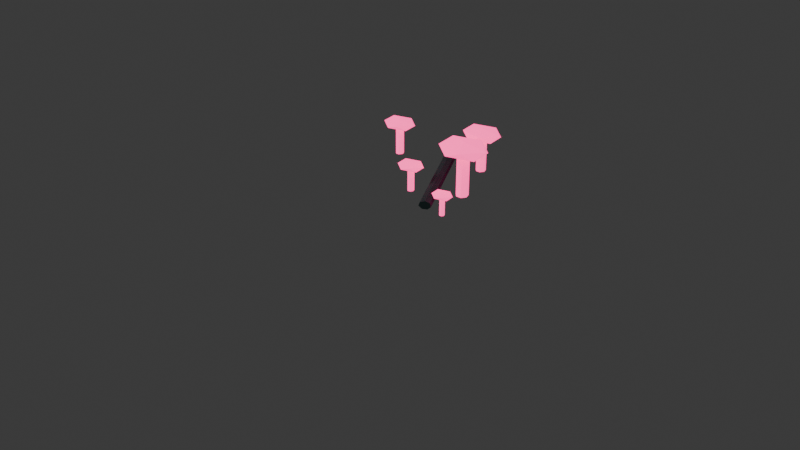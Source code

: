 # Source: df_v2_mushroom_cluster_small_a.blend  (saved by Blender 5.1.30; exported with 4.5.12 LTS)
import bpy
from mathutils import Matrix  # noqa: F401  (used for matrix-valued properties, if any)

bpy.ops.wm.read_factory_settings(use_empty=True)
scene = bpy.context.scene
scene.name = 'Scene'

# ---- collections
col_collection = bpy.data.collections.new('Collection'); scene.collection.children.link(col_collection)

# ---- materials (node trees are filled in below, after node groups)
mat_hot_pink_mushroom_glow = bpy.data.materials.new('hot_pink_mushroom_glow')
mat_hot_pink_mushroom_glow.diffuse_color = (1.0, 0.055, 0.29, 1.0)
mat_blue_black_roots = bpy.data.materials.new('blue_black_roots')
mat_blue_black_roots.diffuse_color = (0.015, 0.04, 0.04, 1.0)

# ---- material node trees
mat_hot_pink_mushroom_glow.use_nodes = True; mat_hot_pink_mushroom_glow.node_tree.nodes.clear()
_N = mat_hot_pink_mushroom_glow.node_tree.nodes; _L = mat_hot_pink_mushroom_glow.node_tree.links
n0 = _N.new('ShaderNodeBsdfPrincipled'); n0.name = 'Principled BSDF'; n0.location = (-200, 100)
n0.inputs[0].default_value = (1.0, 0.055, 0.29, 1.0)
n0.inputs[2].default_value = 0.95
n0.inputs[27].default_value = (1.0, 0.055, 0.29, 1.0)
n0.inputs[28].default_value = 2.2
n1 = _N.new('ShaderNodeOutputMaterial'); n1.name = 'Material Output'; n1.location = (200, 100)
_L.new(n0.outputs[0], n1.inputs[0])
n1.is_active_output = True
mat_blue_black_roots.use_nodes = True; mat_blue_black_roots.node_tree.nodes.clear()
_N = mat_blue_black_roots.node_tree.nodes; _L = mat_blue_black_roots.node_tree.links
n0 = _N.new('ShaderNodeBsdfPrincipled'); n0.name = 'Principled BSDF'; n0.location = (-200, 100)
n0.inputs[0].default_value = (0.015, 0.04, 0.04, 1.0)
n0.inputs[2].default_value = 0.95
n1 = _N.new('ShaderNodeOutputMaterial'); n1.name = 'Material Output'; n1.location = (200, 100)
_L.new(n0.outputs[0], n1.inputs[0])
n1.is_active_output = True

# ---- world
world_world = bpy.data.worlds.new('World'); scene.world = world_world
world_world.use_nodes = True; world_world.node_tree.nodes.clear()
_N = world_world.node_tree.nodes; _L = world_world.node_tree.links
n0 = _N.new('ShaderNodeOutputWorld'); n0.name = 'World Output'; n0.location = (200, 100)
n1 = _N.new('ShaderNodeBackground'); n1.name = 'Background'; n1.location = (-200, 100)
n1.inputs[0].default_value = (0.05088, 0.05088, 0.05088, 1.0)
_L.new(n1.outputs[0], n0.inputs[0])
n0.is_active_output = True
world_world.color = (0.05088, 0.05088, 0.05088)
world_world.sun_shadow_jitter_overblur = 0.0

# ---- cameras
cam_camera_013 = bpy.data.cameras.new('Camera.013')

# ---- lights
light_area_012 = bpy.data.lights.new('Area.012', 'AREA')
light_area_012.energy = 450.0
light_area_012.size = 5.0
light_area_012.size_y = 1.0

# ---- meshes
me_cylinder_070 = bpy.data.meshes.new('Cylinder.070')
me_cylinder_070.from_pydata([(0.0, 0.0416, -0.143), (0.0, 0.0416, 0.143), (0.03252, 0.02594, -0.143), (0.03252, 0.02594, 0.143), (0.04056, -0.009257, -0.143), (0.04056, -0.009257, 0.143), (0.01805, -0.03748, -0.143), (0.01805, -0.03748, 0.143), (-0.01805, -0.03748, -0.143), (-0.01805, -0.03748, 0.143), (-0.04056, -0.009257, -0.143), (-0.04056, -0.009257, 0.143), (-0.03252, 0.02594, -0.143), (-0.03252, 0.02594, 0.143)], [], [(0, 1, 3, 2), (2, 3, 5, 4), (4, 5, 7, 6), (6, 7, 9, 8), (8, 9, 11, 10), (3, 1, 13, 11, 9, 7, 5), (10, 11, 13, 12), (12, 13, 1, 0), (0, 2, 4, 6, 8, 10, 12)])
_uv = me_cylinder_070.uv_layers.new(name='UVMap')
_uv.uv.foreach_set('vector', [1.0, 0.5, 1.0, 1.0, 0.8571, 1.0, 0.8571, 0.5, 0.8571, 0.5, 0.8571, 1.0, 0.7143, 1.0, 0.7143, 0.5, 0.7143, 0.5, 0.7143, 1.0, 0.5714, 1.0, 0.5714, 0.5, 0.5714, 0.5, 0.5714, 1.0, 0.4286, 1.0, 0.4286, 0.5, 0.4286, 0.5, 0.4286, 1.0, 0.2857, 1.0, 0.2857, 0.5, 0.4376, 0.3996, 0.25, 0.49, 0.06236, 0.3996, 0.01602, 0.1966, 0.1459, 0.03377, 0.3541, 0.03377, 0.484, 0.1966, 0.2857, 0.5, 0.2857, 1.0, 0.1429, 1.0, 0.1429, 0.5, 0.1429, 0.5, 0.1429, 1.0, 2.98e-08, 1.0, 2.98e-08, 0.5, 0.75, 0.49, 0.9376, 0.3996, 0.984, 0.1966, 0.8541, 0.03377, 0.6459, 0.03377, 0.516, 0.1966, 0.5624, 0.3996])
me_cylinder_070.materials.append(mat_hot_pink_mushroom_glow)
me_cylinder_070.update()
me_icosphere_013 = bpy.data.meshes.new('Icosphere.013')
me_icosphere_013.from_pydata([(0.0, 0.0, -0.04742), (0.1309, -0.07545, -0.02121), (-0.05001, -0.1221, -0.02121), (-0.1619, 0.0, -0.02121), (-0.05001, 0.1221, -0.02121), (0.1309, 0.07545, -0.02121), (0.05001, -0.1221, 0.02121), (-0.1309, -0.07545, 0.02121), (-0.1309, 0.07545, 0.02121), (0.05001, 0.1221, 0.02121), (0.1619, 0.0, 0.02121), (0.0, 0.0, 0.04742)], [], [(0, 1, 2), (1, 0, 5), (0, 2, 3), (0, 3, 4), (0, 4, 5), (1, 5, 10), (2, 1, 6), (3, 2, 7), (4, 3, 8), (5, 4, 9), (1, 10, 6), (2, 6, 7), (3, 7, 8), (4, 8, 9), (5, 9, 10), (6, 10, 11), (7, 6, 11), (8, 7, 11), (9, 8, 11), (10, 9, 11)])
_uv = me_icosphere_013.uv_layers.new(name='UVMap')
_uv.uv.foreach_set('vector', [0.1818, 0.0, 0.2727, 0.1575, 0.09091, 0.1575, 0.2727, 0.1575, 0.3636, 0.0, 0.4545, 0.1575, 0.9091, 0.0, 1.0, 0.1575, 0.8182, 0.1575, 0.7273, 0.0, 0.8182, 0.1575, 0.6364, 0.1575, 0.5455, 0.0, 0.6364, 0.1575, 0.4545, 0.1575, 0.2727, 0.1575, 0.4545, 0.1575, 0.3636, 0.3149, 0.09091, 0.1575, 0.2727, 0.1575, 0.1818, 0.3149, 0.8182, 0.1575, 1.0, 0.1575, 0.9091, 0.3149, 0.6364, 0.1575, 0.8182, 0.1575, 0.7273, 0.3149, 0.4545, 0.1575, 0.6364, 0.1575, 0.5455, 0.3149, 0.2727, 0.1575, 0.3636, 0.3149, 0.1818, 0.3149, 0.09091, 0.1575, 0.1818, 0.3149, 0.0, 0.3149, 0.8182, 0.1575, 0.9091, 0.3149, 0.7273, 0.3149, 0.6364, 0.1575, 0.7273, 0.3149, 0.5455, 0.3149, 0.4545, 0.1575, 0.5455, 0.3149, 0.3636, 0.3149, 0.1818, 0.3149, 0.3636, 0.3149, 0.2727, 0.4724, 0.0, 0.3149, 0.1818, 0.3149, 0.09091, 0.4724, 0.7273, 0.3149, 0.9091, 0.3149, 0.8182, 0.4724, 0.5455, 0.3149, 0.7273, 0.3149, 0.6364, 0.4724, 0.3636, 0.3149, 0.5455, 0.3149, 0.4545, 0.4724])
me_icosphere_013.materials.append(mat_hot_pink_mushroom_glow)
me_icosphere_013.update()
me_cylinder_071 = bpy.data.meshes.new('Cylinder.071')
me_cylinder_071.from_pydata([(0.0, 0.0336, -0.1155), (0.0, 0.0336, 0.1155), (0.02627, 0.02095, -0.1155), (0.02627, 0.02095, 0.1155), (0.03276, -0.007477, -0.1155), (0.03276, -0.007477, 0.1155), (0.01458, -0.03027, -0.1155), (0.01458, -0.03027, 0.1155), (-0.01458, -0.03027, -0.1155), (-0.01458, -0.03027, 0.1155), (-0.03276, -0.007477, -0.1155), (-0.03276, -0.007477, 0.1155), (-0.02627, 0.02095, -0.1155), (-0.02627, 0.02095, 0.1155)], [], [(0, 1, 3, 2), (2, 3, 5, 4), (4, 5, 7, 6), (6, 7, 9, 8), (8, 9, 11, 10), (3, 1, 13, 11, 9, 7, 5), (10, 11, 13, 12), (12, 13, 1, 0), (0, 2, 4, 6, 8, 10, 12)])
_uv = me_cylinder_071.uv_layers.new(name='UVMap')
_uv.uv.foreach_set('vector', [1.0, 0.5, 1.0, 1.0, 0.8571, 1.0, 0.8571, 0.5, 0.8571, 0.5, 0.8571, 1.0, 0.7143, 1.0, 0.7143, 0.5, 0.7143, 0.5, 0.7143, 1.0, 0.5714, 1.0, 0.5714, 0.5, 0.5714, 0.5, 0.5714, 1.0, 0.4286, 1.0, 0.4286, 0.5, 0.4286, 0.5, 0.4286, 1.0, 0.2857, 1.0, 0.2857, 0.5, 0.4376, 0.3996, 0.25, 0.49, 0.06236, 0.3996, 0.01602, 0.1966, 0.1459, 0.03377, 0.3541, 0.03377, 0.484, 0.1966, 0.2857, 0.5, 0.2857, 1.0, 0.1429, 1.0, 0.1429, 0.5, 0.1429, 0.5, 0.1429, 1.0, 2.98e-08, 1.0, 2.98e-08, 0.5, 0.75, 0.49, 0.9376, 0.3996, 0.984, 0.1966, 0.8541, 0.03377, 0.6459, 0.03377, 0.516, 0.1966, 0.5624, 0.3996])
me_cylinder_071.materials.append(mat_hot_pink_mushroom_glow)
me_cylinder_071.update()
me_icosphere_014 = bpy.data.meshes.new('Icosphere.014')
me_icosphere_014.from_pydata([(0.0, 0.0, -0.0383), (0.1058, -0.06094, -0.01713), (-0.0404, -0.09861, -0.01713), (-0.1307, 0.0, -0.01713), (-0.0404, 0.09861, -0.01713), (0.1058, 0.06094, -0.01713), (0.0404, -0.09861, 0.01713), (-0.1058, -0.06094, 0.01713), (-0.1058, 0.06094, 0.01713), (0.0404, 0.09861, 0.01713), (0.1307, 0.0, 0.01713), (0.0, 0.0, 0.0383)], [], [(0, 1, 2), (1, 0, 5), (0, 2, 3), (0, 3, 4), (0, 4, 5), (1, 5, 10), (2, 1, 6), (3, 2, 7), (4, 3, 8), (5, 4, 9), (1, 10, 6), (2, 6, 7), (3, 7, 8), (4, 8, 9), (5, 9, 10), (6, 10, 11), (7, 6, 11), (8, 7, 11), (9, 8, 11), (10, 9, 11)])
_uv = me_icosphere_014.uv_layers.new(name='UVMap')
_uv.uv.foreach_set('vector', [0.1818, 0.0, 0.2727, 0.1575, 0.09091, 0.1575, 0.2727, 0.1575, 0.3636, 0.0, 0.4545, 0.1575, 0.9091, 0.0, 1.0, 0.1575, 0.8182, 0.1575, 0.7273, 0.0, 0.8182, 0.1575, 0.6364, 0.1575, 0.5455, 0.0, 0.6364, 0.1575, 0.4545, 0.1575, 0.2727, 0.1575, 0.4545, 0.1575, 0.3636, 0.3149, 0.09091, 0.1575, 0.2727, 0.1575, 0.1818, 0.3149, 0.8182, 0.1575, 1.0, 0.1575, 0.9091, 0.3149, 0.6364, 0.1575, 0.8182, 0.1575, 0.7273, 0.3149, 0.4545, 0.1575, 0.6364, 0.1575, 0.5455, 0.3149, 0.2727, 0.1575, 0.3636, 0.3149, 0.1818, 0.3149, 0.09091, 0.1575, 0.1818, 0.3149, 0.0, 0.3149, 0.8182, 0.1575, 0.9091, 0.3149, 0.7273, 0.3149, 0.6364, 0.1575, 0.7273, 0.3149, 0.5455, 0.3149, 0.4545, 0.1575, 0.5455, 0.3149, 0.3636, 0.3149, 0.1818, 0.3149, 0.3636, 0.3149, 0.2727, 0.4724, 0.0, 0.3149, 0.1818, 0.3149, 0.09091, 0.4724, 0.7273, 0.3149, 0.9091, 0.3149, 0.8182, 0.4724, 0.5455, 0.3149, 0.7273, 0.3149, 0.6364, 0.4724, 0.3636, 0.3149, 0.5455, 0.3149, 0.4545, 0.4724])
me_icosphere_014.materials.append(mat_hot_pink_mushroom_glow)
me_icosphere_014.update()
me_cylinder_072 = bpy.data.meshes.new('Cylinder.072')
me_cylinder_072.from_pydata([(0.0, 0.028, -0.09625), (0.0, 0.028, 0.09625), (0.02189, 0.01746, -0.09625), (0.02189, 0.01746, 0.09625), (0.0273, -0.006231, -0.09625), (0.0273, -0.006231, 0.09625), (0.01215, -0.02523, -0.09625), (0.01215, -0.02523, 0.09625), (-0.01215, -0.02523, -0.09625), (-0.01215, -0.02523, 0.09625), (-0.0273, -0.006231, -0.09625), (-0.0273, -0.006231, 0.09625), (-0.02189, 0.01746, -0.09625), (-0.02189, 0.01746, 0.09625)], [], [(0, 1, 3, 2), (2, 3, 5, 4), (4, 5, 7, 6), (6, 7, 9, 8), (8, 9, 11, 10), (3, 1, 13, 11, 9, 7, 5), (10, 11, 13, 12), (12, 13, 1, 0), (0, 2, 4, 6, 8, 10, 12)])
_uv = me_cylinder_072.uv_layers.new(name='UVMap')
_uv.uv.foreach_set('vector', [1.0, 0.5, 1.0, 1.0, 0.8571, 1.0, 0.8571, 0.5, 0.8571, 0.5, 0.8571, 1.0, 0.7143, 1.0, 0.7143, 0.5, 0.7143, 0.5, 0.7143, 1.0, 0.5714, 1.0, 0.5714, 0.5, 0.5714, 0.5, 0.5714, 1.0, 0.4286, 1.0, 0.4286, 0.5, 0.4286, 0.5, 0.4286, 1.0, 0.2857, 1.0, 0.2857, 0.5, 0.4376, 0.3996, 0.25, 0.49, 0.06236, 0.3996, 0.01602, 0.1966, 0.1459, 0.03377, 0.3541, 0.03377, 0.484, 0.1966, 0.2857, 0.5, 0.2857, 1.0, 0.1429, 1.0, 0.1429, 0.5, 0.1429, 0.5, 0.1429, 1.0, 2.98e-08, 1.0, 2.98e-08, 0.5, 0.75, 0.49, 0.9376, 0.3996, 0.984, 0.1966, 0.8541, 0.03377, 0.6459, 0.03377, 0.516, 0.1966, 0.5624, 0.3996])
me_cylinder_072.materials.append(mat_hot_pink_mushroom_glow)
me_cylinder_072.update()
me_icosphere_015 = bpy.data.meshes.new('Icosphere.015')
me_icosphere_015.from_pydata([(0.0, 0.0, -0.03192), (0.08813, -0.05078, -0.01428), (-0.03366, -0.08217, -0.01428), (-0.1089, 0.0, -0.01428), (-0.03366, 0.08217, -0.01428), (0.08813, 0.05078, -0.01428), (0.03366, -0.08217, 0.01428), (-0.08813, -0.05078, 0.01428), (-0.08813, 0.05078, 0.01428), (0.03366, 0.08217, 0.01428), (0.1089, 0.0, 0.01428), (0.0, 0.0, 0.03192)], [], [(0, 1, 2), (1, 0, 5), (0, 2, 3), (0, 3, 4), (0, 4, 5), (1, 5, 10), (2, 1, 6), (3, 2, 7), (4, 3, 8), (5, 4, 9), (1, 10, 6), (2, 6, 7), (3, 7, 8), (4, 8, 9), (5, 9, 10), (6, 10, 11), (7, 6, 11), (8, 7, 11), (9, 8, 11), (10, 9, 11)])
_uv = me_icosphere_015.uv_layers.new(name='UVMap')
_uv.uv.foreach_set('vector', [0.1818, 0.0, 0.2727, 0.1575, 0.09091, 0.1575, 0.2727, 0.1575, 0.3636, 0.0, 0.4545, 0.1575, 0.9091, 0.0, 1.0, 0.1575, 0.8182, 0.1575, 0.7273, 0.0, 0.8182, 0.1575, 0.6364, 0.1575, 0.5455, 0.0, 0.6364, 0.1575, 0.4545, 0.1575, 0.2727, 0.1575, 0.4545, 0.1575, 0.3636, 0.3149, 0.09091, 0.1575, 0.2727, 0.1575, 0.1818, 0.3149, 0.8182, 0.1575, 1.0, 0.1575, 0.9091, 0.3149, 0.6364, 0.1575, 0.8182, 0.1575, 0.7273, 0.3149, 0.4545, 0.1575, 0.6364, 0.1575, 0.5455, 0.3149, 0.2727, 0.1575, 0.3636, 0.3149, 0.1818, 0.3149, 0.09091, 0.1575, 0.1818, 0.3149, 0.0, 0.3149, 0.8182, 0.1575, 0.9091, 0.3149, 0.7273, 0.3149, 0.6364, 0.1575, 0.7273, 0.3149, 0.5455, 0.3149, 0.4545, 0.1575, 0.5455, 0.3149, 0.3636, 0.3149, 0.1818, 0.3149, 0.3636, 0.3149, 0.2727, 0.4724, 0.0, 0.3149, 0.1818, 0.3149, 0.09091, 0.4724, 0.7273, 0.3149, 0.9091, 0.3149, 0.8182, 0.4724, 0.5455, 0.3149, 0.7273, 0.3149, 0.6364, 0.4724, 0.3636, 0.3149, 0.5455, 0.3149, 0.4545, 0.4724])
me_icosphere_015.materials.append(mat_hot_pink_mushroom_glow)
me_icosphere_015.update()
me_cylinder_073 = bpy.data.meshes.new('Cylinder.073')
me_cylinder_073.from_pydata([(0.0, 0.0224, -0.077), (0.0, 0.0224, 0.077), (0.01751, 0.01397, -0.077), (0.01751, 0.01397, 0.077), (0.02184, -0.004984, -0.077), (0.02184, -0.004984, 0.077), (0.009719, -0.02018, -0.077), (0.009719, -0.02018, 0.077), (-0.009719, -0.02018, -0.077), (-0.009719, -0.02018, 0.077), (-0.02184, -0.004984, -0.077), (-0.02184, -0.004984, 0.077), (-0.01751, 0.01397, -0.077), (-0.01751, 0.01397, 0.077)], [], [(0, 1, 3, 2), (2, 3, 5, 4), (4, 5, 7, 6), (6, 7, 9, 8), (8, 9, 11, 10), (3, 1, 13, 11, 9, 7, 5), (10, 11, 13, 12), (12, 13, 1, 0), (0, 2, 4, 6, 8, 10, 12)])
_uv = me_cylinder_073.uv_layers.new(name='UVMap')
_uv.uv.foreach_set('vector', [1.0, 0.5, 1.0, 1.0, 0.8571, 1.0, 0.8571, 0.5, 0.8571, 0.5, 0.8571, 1.0, 0.7143, 1.0, 0.7143, 0.5, 0.7143, 0.5, 0.7143, 1.0, 0.5714, 1.0, 0.5714, 0.5, 0.5714, 0.5, 0.5714, 1.0, 0.4286, 1.0, 0.4286, 0.5, 0.4286, 0.5, 0.4286, 1.0, 0.2857, 1.0, 0.2857, 0.5, 0.4376, 0.3996, 0.25, 0.49, 0.06236, 0.3996, 0.01602, 0.1966, 0.1459, 0.03377, 0.3541, 0.03377, 0.484, 0.1966, 0.2857, 0.5, 0.2857, 1.0, 0.1429, 1.0, 0.1429, 0.5, 0.1429, 0.5, 0.1429, 1.0, 2.98e-08, 1.0, 2.98e-08, 0.5, 0.75, 0.49, 0.9376, 0.3996, 0.984, 0.1966, 0.8541, 0.03377, 0.6459, 0.03377, 0.516, 0.1966, 0.5624, 0.3996])
me_cylinder_073.materials.append(mat_hot_pink_mushroom_glow)
me_cylinder_073.update()
me_icosphere_016 = bpy.data.meshes.new('Icosphere.016')
me_icosphere_016.from_pydata([(0.0, 0.0, -0.02554), (0.07051, -0.04063, -0.01142), (-0.02693, -0.06574, -0.01142), (-0.08715, 0.0, -0.01142), (-0.02693, 0.06574, -0.01142), (0.07051, 0.04063, -0.01142), (0.02693, -0.06574, 0.01142), (-0.07051, -0.04063, 0.01142), (-0.07051, 0.04063, 0.01142), (0.02693, 0.06574, 0.01142), (0.08715, 0.0, 0.01142), (0.0, 0.0, 0.02554)], [], [(0, 1, 2), (1, 0, 5), (0, 2, 3), (0, 3, 4), (0, 4, 5), (1, 5, 10), (2, 1, 6), (3, 2, 7), (4, 3, 8), (5, 4, 9), (1, 10, 6), (2, 6, 7), (3, 7, 8), (4, 8, 9), (5, 9, 10), (6, 10, 11), (7, 6, 11), (8, 7, 11), (9, 8, 11), (10, 9, 11)])
_uv = me_icosphere_016.uv_layers.new(name='UVMap')
_uv.uv.foreach_set('vector', [0.1818, 0.0, 0.2727, 0.1575, 0.09091, 0.1575, 0.2727, 0.1575, 0.3636, 0.0, 0.4545, 0.1575, 0.9091, 0.0, 1.0, 0.1575, 0.8182, 0.1575, 0.7273, 0.0, 0.8182, 0.1575, 0.6364, 0.1575, 0.5455, 0.0, 0.6364, 0.1575, 0.4545, 0.1575, 0.2727, 0.1575, 0.4545, 0.1575, 0.3636, 0.3149, 0.09091, 0.1575, 0.2727, 0.1575, 0.1818, 0.3149, 0.8182, 0.1575, 1.0, 0.1575, 0.9091, 0.3149, 0.6364, 0.1575, 0.8182, 0.1575, 0.7273, 0.3149, 0.4545, 0.1575, 0.6364, 0.1575, 0.5455, 0.3149, 0.2727, 0.1575, 0.3636, 0.3149, 0.1818, 0.3149, 0.09091, 0.1575, 0.1818, 0.3149, 0.0, 0.3149, 0.8182, 0.1575, 0.9091, 0.3149, 0.7273, 0.3149, 0.6364, 0.1575, 0.7273, 0.3149, 0.5455, 0.3149, 0.4545, 0.1575, 0.5455, 0.3149, 0.3636, 0.3149, 0.1818, 0.3149, 0.3636, 0.3149, 0.2727, 0.4724, 0.0, 0.3149, 0.1818, 0.3149, 0.09091, 0.4724, 0.7273, 0.3149, 0.9091, 0.3149, 0.8182, 0.4724, 0.5455, 0.3149, 0.7273, 0.3149, 0.6364, 0.4724, 0.3636, 0.3149, 0.5455, 0.3149, 0.4545, 0.4724])
me_icosphere_016.materials.append(mat_hot_pink_mushroom_glow)
me_icosphere_016.update()
me_cylinder_074 = bpy.data.meshes.new('Cylinder.074')
me_cylinder_074.from_pydata([(0.0, 0.0176, -0.0605), (0.0, 0.0176, 0.0605), (0.01376, 0.01097, -0.0605), (0.01376, 0.01097, 0.0605), (0.01716, -0.003916, -0.0605), (0.01716, -0.003916, 0.0605), (0.007636, -0.01586, -0.0605), (0.007636, -0.01586, 0.0605), (-0.007636, -0.01586, -0.0605), (-0.007636, -0.01586, 0.0605), (-0.01716, -0.003916, -0.0605), (-0.01716, -0.003916, 0.0605), (-0.01376, 0.01097, -0.0605), (-0.01376, 0.01097, 0.0605)], [], [(0, 1, 3, 2), (2, 3, 5, 4), (4, 5, 7, 6), (6, 7, 9, 8), (8, 9, 11, 10), (3, 1, 13, 11, 9, 7, 5), (10, 11, 13, 12), (12, 13, 1, 0), (0, 2, 4, 6, 8, 10, 12)])
_uv = me_cylinder_074.uv_layers.new(name='UVMap')
_uv.uv.foreach_set('vector', [1.0, 0.5, 1.0, 1.0, 0.8571, 1.0, 0.8571, 0.5, 0.8571, 0.5, 0.8571, 1.0, 0.7143, 1.0, 0.7143, 0.5, 0.7143, 0.5, 0.7143, 1.0, 0.5714, 1.0, 0.5714, 0.5, 0.5714, 0.5, 0.5714, 1.0, 0.4286, 1.0, 0.4286, 0.5, 0.4286, 0.5, 0.4286, 1.0, 0.2857, 1.0, 0.2857, 0.5, 0.4376, 0.3996, 0.25, 0.49, 0.06236, 0.3996, 0.01602, 0.1966, 0.1459, 0.03377, 0.3541, 0.03377, 0.484, 0.1966, 0.2857, 0.5, 0.2857, 1.0, 0.1429, 1.0, 0.1429, 0.5, 0.1429, 0.5, 0.1429, 1.0, 2.98e-08, 1.0, 2.98e-08, 0.5, 0.75, 0.49, 0.9376, 0.3996, 0.984, 0.1966, 0.8541, 0.03377, 0.6459, 0.03377, 0.516, 0.1966, 0.5624, 0.3996])
me_cylinder_074.materials.append(mat_hot_pink_mushroom_glow)
me_cylinder_074.update()
me_icosphere_017 = bpy.data.meshes.new('Icosphere.017')
me_icosphere_017.from_pydata([(0.0, 0.0, -0.02006), (0.0554, -0.03192, -0.008973), (-0.02116, -0.05165, -0.008973), (-0.06848, 0.0, -0.008973), (-0.02116, 0.05165, -0.008973), (0.0554, 0.03192, -0.008973), (0.02116, -0.05165, 0.008973), (-0.0554, -0.03192, 0.008973), (-0.0554, 0.03192, 0.008973), (0.02116, 0.05165, 0.008973), (0.06848, 0.0, 0.008973), (0.0, 0.0, 0.02006)], [], [(0, 1, 2), (1, 0, 5), (0, 2, 3), (0, 3, 4), (0, 4, 5), (1, 5, 10), (2, 1, 6), (3, 2, 7), (4, 3, 8), (5, 4, 9), (1, 10, 6), (2, 6, 7), (3, 7, 8), (4, 8, 9), (5, 9, 10), (6, 10, 11), (7, 6, 11), (8, 7, 11), (9, 8, 11), (10, 9, 11)])
_uv = me_icosphere_017.uv_layers.new(name='UVMap')
_uv.uv.foreach_set('vector', [0.1818, 0.0, 0.2727, 0.1575, 0.09091, 0.1575, 0.2727, 0.1575, 0.3636, 0.0, 0.4545, 0.1575, 0.9091, 0.0, 1.0, 0.1575, 0.8182, 0.1575, 0.7273, 0.0, 0.8182, 0.1575, 0.6364, 0.1575, 0.5455, 0.0, 0.6364, 0.1575, 0.4545, 0.1575, 0.2727, 0.1575, 0.4545, 0.1575, 0.3636, 0.3149, 0.09091, 0.1575, 0.2727, 0.1575, 0.1818, 0.3149, 0.8182, 0.1575, 1.0, 0.1575, 0.9091, 0.3149, 0.6364, 0.1575, 0.8182, 0.1575, 0.7273, 0.3149, 0.4545, 0.1575, 0.6364, 0.1575, 0.5455, 0.3149, 0.2727, 0.1575, 0.3636, 0.3149, 0.1818, 0.3149, 0.09091, 0.1575, 0.1818, 0.3149, 0.0, 0.3149, 0.8182, 0.1575, 0.9091, 0.3149, 0.7273, 0.3149, 0.6364, 0.1575, 0.7273, 0.3149, 0.5455, 0.3149, 0.4545, 0.1575, 0.5455, 0.3149, 0.3636, 0.3149, 0.1818, 0.3149, 0.3636, 0.3149, 0.2727, 0.4724, 0.0, 0.3149, 0.1818, 0.3149, 0.09091, 0.4724, 0.7273, 0.3149, 0.9091, 0.3149, 0.8182, 0.4724, 0.5455, 0.3149, 0.7273, 0.3149, 0.6364, 0.4724, 0.3636, 0.3149, 0.5455, 0.3149, 0.4545, 0.4724])
me_icosphere_017.materials.append(mat_hot_pink_mushroom_glow)
me_icosphere_017.update()
me_cylinder_075 = bpy.data.meshes.new('Cylinder.075')
me_cylinder_075.from_pydata([(0.0, 0.0288, -0.36), (0.0, 0.0288, 0.36), (0.03127, 0.01796, -0.36), (0.03127, 0.01796, 0.36), (0.039, -0.006409, -0.36), (0.039, -0.006409, 0.36), (0.01736, -0.02595, -0.36), (0.01736, -0.02595, 0.36), (-0.01736, -0.02595, -0.36), (-0.01736, -0.02595, 0.36), (-0.039, -0.006409, -0.36), (-0.039, -0.006409, 0.36), (-0.03127, 0.01796, -0.36), (-0.03127, 0.01796, 0.36)], [], [(0, 1, 3, 2), (2, 3, 5, 4), (4, 5, 7, 6), (6, 7, 9, 8), (8, 9, 11, 10), (3, 1, 13, 11, 9, 7, 5), (10, 11, 13, 12), (12, 13, 1, 0), (0, 2, 4, 6, 8, 10, 12)])
_uv = me_cylinder_075.uv_layers.new(name='UVMap')
_uv.uv.foreach_set('vector', [1.0, 0.5, 1.0, 1.0, 0.8571, 1.0, 0.8571, 0.5, 0.8571, 0.5, 0.8571, 1.0, 0.7143, 1.0, 0.7143, 0.5, 0.7143, 0.5, 0.7143, 1.0, 0.5714, 1.0, 0.5714, 0.5, 0.5714, 0.5, 0.5714, 1.0, 0.4286, 1.0, 0.4286, 0.5, 0.4286, 0.5, 0.4286, 1.0, 0.2857, 1.0, 0.2857, 0.5, 0.4376, 0.3996, 0.25, 0.49, 0.06236, 0.3996, 0.01602, 0.1966, 0.1459, 0.03377, 0.3541, 0.03377, 0.484, 0.1966, 0.2857, 0.5, 0.2857, 1.0, 0.1429, 1.0, 0.1429, 0.5, 0.1429, 0.5, 0.1429, 1.0, 2.98e-08, 1.0, 2.98e-08, 0.5, 0.75, 0.49, 0.9376, 0.3996, 0.984, 0.1966, 0.8541, 0.03377, 0.6459, 0.03377, 0.516, 0.1966, 0.5624, 0.3996])
me_cylinder_075.materials.append(mat_blue_black_roots)
me_cylinder_075.update()

# ---- objects
ob_glow_mushroom_0_stem = bpy.data.objects.new('glow_mushroom_0_stem', me_cylinder_070)
ob_glow_mushroom_0_cap = bpy.data.objects.new('glow_mushroom_0_cap', me_icosphere_013)
ob_glow_mushroom_1_stem = bpy.data.objects.new('glow_mushroom_1_stem', me_cylinder_071)
ob_glow_mushroom_1_cap = bpy.data.objects.new('glow_mushroom_1_cap', me_icosphere_014)
ob_glow_mushroom_2_stem = bpy.data.objects.new('glow_mushroom_2_stem', me_cylinder_072)
ob_glow_mushroom_2_cap = bpy.data.objects.new('glow_mushroom_2_cap', me_icosphere_015)
ob_glow_mushroom_3_stem = bpy.data.objects.new('glow_mushroom_3_stem', me_cylinder_073)
ob_glow_mushroom_3_cap = bpy.data.objects.new('glow_mushroom_3_cap', me_icosphere_016)
ob_glow_mushroom_4_stem = bpy.data.objects.new('glow_mushroom_4_stem', me_cylinder_074)
ob_glow_mushroom_4_cap = bpy.data.objects.new('glow_mushroom_4_cap', me_icosphere_017)
ob_mushroom_root_nest = bpy.data.objects.new('mushroom_root_nest', me_cylinder_075)
ob_preview_cool_key = bpy.data.objects.new('preview_cool_key', light_area_012)
ob_camera = bpy.data.objects.new('Camera', cam_camera_013)

# ---- transforms, parenting, visibility, modifiers, constraints
ob_glow_mushroom_0_stem.location = (0.18, 0.0, 0.1656)
ob_glow_mushroom_0_cap.location = (0.18, 0.0, 0.3424)
ob_glow_mushroom_1_stem.location = (0.07884, 0.3513, 0.1376)
ob_glow_mushroom_1_cap.location = (0.07884, 0.3513, 0.2804)
ob_glow_mushroom_2_stem.location = (-0.4882, 0.2308, 0.118)
ob_glow_mushroom_2_cap.location = (-0.4882, 0.2308, 0.237)
ob_glow_mushroom_3_stem.location = (-0.1107, -0.1419, 0.0984)
ob_glow_mushroom_3_cap.location = (-0.1107, -0.1419, 0.1936)
ob_glow_mushroom_4_stem.location = (0.2285, -0.2782, 0.0816)
ob_glow_mushroom_4_cap.location = (0.2285, -0.2782, 0.1564)
ob_mushroom_root_nest.location = (0.0, 0.0, 0.08)
ob_mushroom_root_nest.rotation_euler = (1.571, 0.0, 0.4)
ob_preview_cool_key.location = (-4.0, -5.0, 6.0)
ob_camera.location = (3.6, -5.0, 3.3)
ob_camera.rotation_euler = (1.047, 0.0, 0.6632)

# ---- collection membership
col_collection.objects.link(ob_glow_mushroom_0_stem)
col_collection.objects.link(ob_glow_mushroom_0_cap)
col_collection.objects.link(ob_glow_mushroom_1_stem)
col_collection.objects.link(ob_glow_mushroom_1_cap)
col_collection.objects.link(ob_glow_mushroom_2_stem)
col_collection.objects.link(ob_glow_mushroom_2_cap)
col_collection.objects.link(ob_glow_mushroom_3_stem)
col_collection.objects.link(ob_glow_mushroom_3_cap)
col_collection.objects.link(ob_glow_mushroom_4_stem)
col_collection.objects.link(ob_glow_mushroom_4_cap)
col_collection.objects.link(ob_mushroom_root_nest)
col_collection.objects.link(ob_preview_cool_key)
col_collection.objects.link(ob_camera)

# ---- scene / render settings (as saved in the file)
scene.camera = ob_camera
scene.frame_start = 1; scene.frame_end = 250; scene.frame_set(1)
scene.render.engine = 'BLENDER_EEVEE_NEXT'
scene.render.bake_bias = 0.0
scene.render.bake_samples = 0
scene.cycles.sampling_pattern = 'TABULATED_SOBOL'
scene.eevee.use_volume_custom_range = False
bpy.context.view_layer.update()
